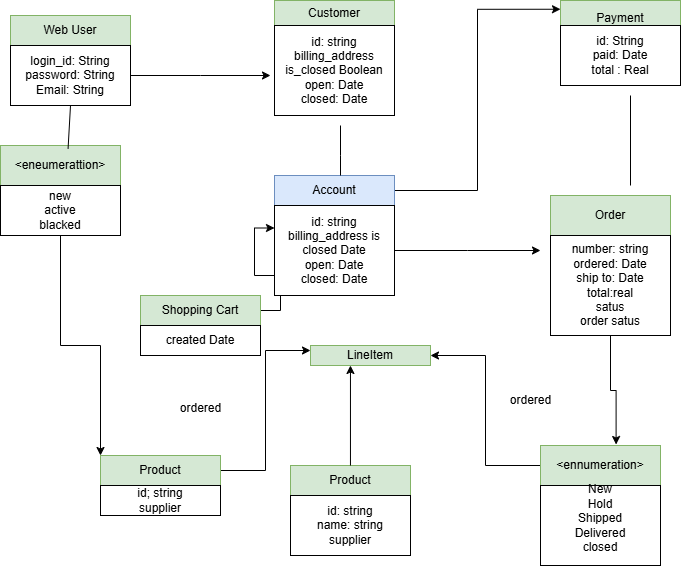

The diagram above was exported from draw.io. Its source (the exported page's mxGraphModel, read from the mxfile embedded in the PNG):
<mxGraphModel dx="1042" dy="562" grid="1" gridSize="10" guides="1" tooltips="1" connect="1" arrows="1" fold="1" page="1" pageScale="1" pageWidth="827" pageHeight="1169" math="0" shadow="0">
  <root>
    <mxCell id="0" />
    <mxCell id="1" parent="0" />
    <mxCell id="mRrtTS8sIGcJchSCt9tn-1" value="Web User" style="rounded=0;whiteSpace=wrap;html=1;fillColor=#d5e8d4;strokeColor=#82b366;" parent="1" vertex="1">
      <mxGeometry x="90" y="60" width="120" height="30" as="geometry" />
    </mxCell>
    <mxCell id="mRrtTS8sIGcJchSCt9tn-2" value="Customer" style="rounded=0;whiteSpace=wrap;html=1;fillColor=#d5e8d4;strokeColor=#82b366;" parent="1" vertex="1">
      <mxGeometry x="354" y="45" width="120" height="25" as="geometry" />
    </mxCell>
    <mxCell id="mRrtTS8sIGcJchSCt9tn-3" value="Payment" style="rounded=0;whiteSpace=wrap;html=1;fillColor=#d5e8d4;strokeColor=#82b366;" parent="1" vertex="1">
      <mxGeometry x="640" y="45" width="120" height="35" as="geometry" />
    </mxCell>
    <mxCell id="mRrtTS8sIGcJchSCt9tn-4" value="&amp;lt;eneumerattion&amp;gt;" style="rounded=0;whiteSpace=wrap;html=1;direction=west;fillColor=#d5e8d4;strokeColor=#82b366;" parent="1" vertex="1">
      <mxGeometry x="80" y="190" width="120" height="40" as="geometry" />
    </mxCell>
    <mxCell id="mRrtTS8sIGcJchSCt9tn-35" style="edgeStyle=orthogonalEdgeStyle;rounded=0;orthogonalLoop=1;jettySize=auto;html=1;entryX=0;entryY=0.25;entryDx=0;entryDy=0;" parent="1" source="mRrtTS8sIGcJchSCt9tn-5" target="mRrtTS8sIGcJchSCt9tn-3" edge="1">
      <mxGeometry relative="1" as="geometry" />
    </mxCell>
    <mxCell id="mRrtTS8sIGcJchSCt9tn-5" value="Account" style="rounded=0;whiteSpace=wrap;html=1;fillColor=#dae8fc;strokeColor=#6c8ebf;" parent="1" vertex="1">
      <mxGeometry x="354" y="220" width="120" height="30" as="geometry" />
    </mxCell>
    <mxCell id="mRrtTS8sIGcJchSCt9tn-6" value="Order" style="rounded=0;whiteSpace=wrap;html=1;fillColor=#d5e8d4;strokeColor=#82b366;" parent="1" vertex="1">
      <mxGeometry x="630" y="240" width="120" height="40" as="geometry" />
    </mxCell>
    <mxCell id="mRrtTS8sIGcJchSCt9tn-24" style="edgeStyle=orthogonalEdgeStyle;rounded=0;orthogonalLoop=1;jettySize=auto;html=1;entryX=0;entryY=0.25;entryDx=0;entryDy=0;" parent="1" source="mRrtTS8sIGcJchSCt9tn-7" target="mRrtTS8sIGcJchSCt9tn-20" edge="1">
      <mxGeometry relative="1" as="geometry" />
    </mxCell>
    <mxCell id="mRrtTS8sIGcJchSCt9tn-7" value="Shopping Cart" style="rounded=0;whiteSpace=wrap;html=1;fillColor=#d5e8d4;strokeColor=#82b366;" parent="1" vertex="1">
      <mxGeometry x="220" y="340" width="120" height="30" as="geometry" />
    </mxCell>
    <mxCell id="mRrtTS8sIGcJchSCt9tn-8" value="LineItem" style="rounded=0;whiteSpace=wrap;html=1;fillColor=#d5e8d4;strokeColor=#82b366;" parent="1" vertex="1">
      <mxGeometry x="390" y="390" width="120" height="20" as="geometry" />
    </mxCell>
    <mxCell id="mRrtTS8sIGcJchSCt9tn-26" style="edgeStyle=orthogonalEdgeStyle;rounded=0;orthogonalLoop=1;jettySize=auto;html=1;entryX=0;entryY=0.25;entryDx=0;entryDy=0;" parent="1" source="mRrtTS8sIGcJchSCt9tn-9" target="mRrtTS8sIGcJchSCt9tn-8" edge="1">
      <mxGeometry relative="1" as="geometry" />
    </mxCell>
    <mxCell id="mRrtTS8sIGcJchSCt9tn-9" value="Product" style="rounded=0;whiteSpace=wrap;html=1;fillColor=#d5e8d4;strokeColor=#82b366;" parent="1" vertex="1">
      <mxGeometry x="180" y="500" width="120" height="30" as="geometry" />
    </mxCell>
    <mxCell id="mRrtTS8sIGcJchSCt9tn-10" value="Product" style="rounded=0;whiteSpace=wrap;html=1;fillColor=#d5e8d4;strokeColor=#82b366;" parent="1" vertex="1">
      <mxGeometry x="370" y="510" width="120" height="30" as="geometry" />
    </mxCell>
    <mxCell id="mRrtTS8sIGcJchSCt9tn-32" style="edgeStyle=orthogonalEdgeStyle;rounded=0;orthogonalLoop=1;jettySize=auto;html=1;entryX=1;entryY=0.5;entryDx=0;entryDy=0;" parent="1" source="mRrtTS8sIGcJchSCt9tn-11" target="mRrtTS8sIGcJchSCt9tn-8" edge="1">
      <mxGeometry relative="1" as="geometry" />
    </mxCell>
    <mxCell id="mRrtTS8sIGcJchSCt9tn-11" value="&amp;lt;ennumeration&amp;gt;" style="rounded=0;whiteSpace=wrap;html=1;fillColor=#d5e8d4;strokeColor=#82b366;" parent="1" vertex="1">
      <mxGeometry x="620" y="490" width="120" height="40" as="geometry" />
    </mxCell>
    <mxCell id="mRrtTS8sIGcJchSCt9tn-12" style="edgeStyle=orthogonalEdgeStyle;rounded=0;orthogonalLoop=1;jettySize=auto;html=1;exitX=0.5;exitY=1;exitDx=0;exitDy=0;" parent="1" source="mRrtTS8sIGcJchSCt9tn-1" target="mRrtTS8sIGcJchSCt9tn-1" edge="1">
      <mxGeometry relative="1" as="geometry" />
    </mxCell>
    <mxCell id="mRrtTS8sIGcJchSCt9tn-16" style="edgeStyle=orthogonalEdgeStyle;rounded=0;orthogonalLoop=1;jettySize=auto;html=1;" parent="1" source="mRrtTS8sIGcJchSCt9tn-13" edge="1">
      <mxGeometry relative="1" as="geometry">
        <mxPoint x="350" y="120" as="targetPoint" />
      </mxGeometry>
    </mxCell>
    <mxCell id="mRrtTS8sIGcJchSCt9tn-13" value="login_id: String&lt;div&gt;password: String&lt;/div&gt;&lt;div&gt;Email: String&lt;/div&gt;" style="rounded=0;whiteSpace=wrap;html=1;" parent="1" vertex="1">
      <mxGeometry x="90" y="90" width="120" height="60" as="geometry" />
    </mxCell>
    <mxCell id="mRrtTS8sIGcJchSCt9tn-14" value="" style="endArrow=none;html=1;rounded=0;entryX=0.5;entryY=1;entryDx=0;entryDy=0;exitX=0.437;exitY=0.917;exitDx=0;exitDy=0;exitPerimeter=0;" parent="1" source="mRrtTS8sIGcJchSCt9tn-4" target="mRrtTS8sIGcJchSCt9tn-13" edge="1">
      <mxGeometry width="50" height="50" relative="1" as="geometry">
        <mxPoint x="330" y="330" as="sourcePoint" />
        <mxPoint x="290" y="250" as="targetPoint" />
        <Array as="points" />
      </mxGeometry>
    </mxCell>
    <mxCell id="mRrtTS8sIGcJchSCt9tn-25" style="edgeStyle=orthogonalEdgeStyle;rounded=0;orthogonalLoop=1;jettySize=auto;html=1;entryX=0;entryY=0;entryDx=0;entryDy=0;" parent="1" source="mRrtTS8sIGcJchSCt9tn-15" target="mRrtTS8sIGcJchSCt9tn-9" edge="1">
      <mxGeometry relative="1" as="geometry" />
    </mxCell>
    <mxCell id="mRrtTS8sIGcJchSCt9tn-15" value="new&lt;div&gt;active&lt;/div&gt;&lt;div&gt;blacked&lt;/div&gt;" style="rounded=0;whiteSpace=wrap;html=1;" parent="1" vertex="1">
      <mxGeometry x="80" y="230" width="120" height="50" as="geometry" />
    </mxCell>
    <mxCell id="mRrtTS8sIGcJchSCt9tn-17" value="id: string&lt;div&gt;billing_address&lt;/div&gt;&lt;div&gt;is_closed Boolean&lt;/div&gt;&lt;div&gt;open: Date&lt;/div&gt;&lt;div&gt;closed: Date&lt;/div&gt;" style="rounded=0;whiteSpace=wrap;html=1;" parent="1" vertex="1">
      <mxGeometry x="354" y="70" width="120" height="90" as="geometry" />
    </mxCell>
    <mxCell id="mRrtTS8sIGcJchSCt9tn-19" value="" style="endArrow=none;html=1;rounded=0;" parent="1" edge="1">
      <mxGeometry width="50" height="50" relative="1" as="geometry">
        <mxPoint x="420" y="220" as="sourcePoint" />
        <mxPoint x="420" y="170" as="targetPoint" />
        <Array as="points">
          <mxPoint x="420" y="200" />
        </Array>
      </mxGeometry>
    </mxCell>
    <mxCell id="mRrtTS8sIGcJchSCt9tn-34" style="edgeStyle=orthogonalEdgeStyle;rounded=0;orthogonalLoop=1;jettySize=auto;html=1;" parent="1" source="mRrtTS8sIGcJchSCt9tn-20" edge="1">
      <mxGeometry relative="1" as="geometry">
        <mxPoint x="620" y="295" as="targetPoint" />
      </mxGeometry>
    </mxCell>
    <mxCell id="mRrtTS8sIGcJchSCt9tn-20" value="id: string&lt;div&gt;billing_address is closed Date&lt;/div&gt;&lt;div&gt;open: Date&lt;/div&gt;&lt;div&gt;closed: Date&lt;/div&gt;" style="rounded=0;whiteSpace=wrap;html=1;" parent="1" vertex="1">
      <mxGeometry x="354" y="250" width="120" height="90" as="geometry" />
    </mxCell>
    <mxCell id="mRrtTS8sIGcJchSCt9tn-23" value="created Date" style="rounded=0;whiteSpace=wrap;html=1;" parent="1" vertex="1">
      <mxGeometry x="220" y="370" width="120" height="30" as="geometry" />
    </mxCell>
    <mxCell id="mRrtTS8sIGcJchSCt9tn-27" value="id; string&lt;div&gt;supplier&lt;/div&gt;" style="rounded=0;whiteSpace=wrap;html=1;" parent="1" vertex="1">
      <mxGeometry x="180" y="530" width="120" height="30" as="geometry" />
    </mxCell>
    <mxCell id="mRrtTS8sIGcJchSCt9tn-28" value="id: string&lt;div&gt;name: string&lt;/div&gt;&lt;div&gt;supplier&lt;/div&gt;" style="rounded=0;whiteSpace=wrap;html=1;" parent="1" vertex="1">
      <mxGeometry x="370" y="540" width="120" height="60" as="geometry" />
    </mxCell>
    <mxCell id="mRrtTS8sIGcJchSCt9tn-29" style="edgeStyle=orthogonalEdgeStyle;rounded=0;orthogonalLoop=1;jettySize=auto;html=1;entryX=0.333;entryY=1;entryDx=0;entryDy=0;entryPerimeter=0;" parent="1" source="mRrtTS8sIGcJchSCt9tn-10" target="mRrtTS8sIGcJchSCt9tn-8" edge="1">
      <mxGeometry relative="1" as="geometry" />
    </mxCell>
    <mxCell id="mRrtTS8sIGcJchSCt9tn-30" value="ordered" style="text;html=1;align=center;verticalAlign=middle;resizable=0;points=[];autosize=1;strokeColor=none;fillColor=none;" parent="1" vertex="1">
      <mxGeometry x="250" y="438" width="60" height="30" as="geometry" />
    </mxCell>
    <mxCell id="mRrtTS8sIGcJchSCt9tn-31" value="ordered" style="text;html=1;align=center;verticalAlign=middle;resizable=0;points=[];autosize=1;strokeColor=none;fillColor=none;" parent="1" vertex="1">
      <mxGeometry x="580" y="430" width="60" height="30" as="geometry" />
    </mxCell>
    <mxCell id="mRrtTS8sIGcJchSCt9tn-33" value="New&lt;div&gt;Hold&lt;/div&gt;&lt;div&gt;Shipped&lt;/div&gt;&lt;div&gt;Delivered&lt;/div&gt;&lt;div&gt;closed&lt;/div&gt;&lt;div&gt;&lt;br&gt;&lt;/div&gt;" style="rounded=0;whiteSpace=wrap;html=1;" parent="1" vertex="1">
      <mxGeometry x="620" y="530" width="120" height="80" as="geometry" />
    </mxCell>
    <mxCell id="mRrtTS8sIGcJchSCt9tn-36" value="number: string&lt;div&gt;ordered: Date&lt;/div&gt;&lt;div&gt;ship to: Date&lt;/div&gt;&lt;div&gt;total:real&lt;/div&gt;&lt;div&gt;satus&lt;/div&gt;&lt;div&gt;order satus&lt;/div&gt;" style="rounded=0;whiteSpace=wrap;html=1;" parent="1" vertex="1">
      <mxGeometry x="630" y="280" width="120" height="100" as="geometry" />
    </mxCell>
    <mxCell id="mRrtTS8sIGcJchSCt9tn-37" style="edgeStyle=orthogonalEdgeStyle;rounded=0;orthogonalLoop=1;jettySize=auto;html=1;exitX=0.5;exitY=1;exitDx=0;exitDy=0;entryX=0.63;entryY=-0.025;entryDx=0;entryDy=0;entryPerimeter=0;" parent="1" source="mRrtTS8sIGcJchSCt9tn-36" target="mRrtTS8sIGcJchSCt9tn-11" edge="1">
      <mxGeometry relative="1" as="geometry" />
    </mxCell>
    <mxCell id="mRrtTS8sIGcJchSCt9tn-38" value="id: String&lt;div&gt;paid: Date&lt;/div&gt;&lt;div&gt;total : Real&lt;/div&gt;" style="rounded=0;whiteSpace=wrap;html=1;" parent="1" vertex="1">
      <mxGeometry x="640" y="70" width="120" height="60" as="geometry" />
    </mxCell>
    <mxCell id="mRrtTS8sIGcJchSCt9tn-39" value="" style="endArrow=none;html=1;rounded=0;" parent="1" edge="1">
      <mxGeometry width="50" height="50" relative="1" as="geometry">
        <mxPoint x="710" y="230" as="sourcePoint" />
        <mxPoint x="710" y="140" as="targetPoint" />
      </mxGeometry>
    </mxCell>
  </root>
</mxGraphModel>